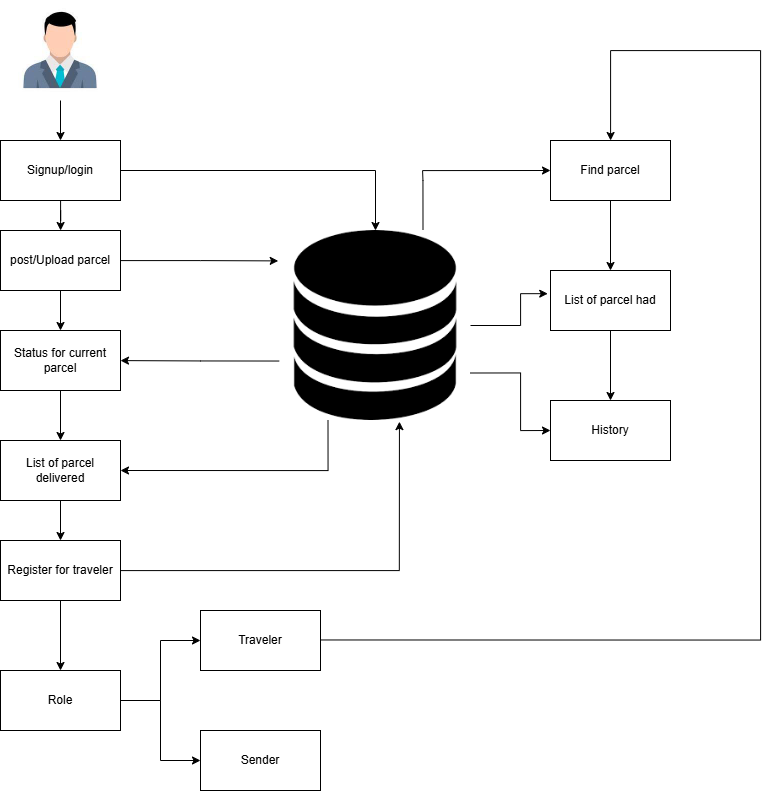

The diagram above was exported from draw.io. Its source (the exported page's mxGraphModel, read from the mxfile embedded in the PNG):
<mxGraphModel dx="1909" dy="1013" grid="1" gridSize="10" guides="1" tooltips="1" connect="1" arrows="1" fold="1" page="1" pageScale="1" pageWidth="850" pageHeight="1100" math="0" shadow="0">
  <root>
    <mxCell id="0" />
    <mxCell id="1" parent="0" />
    <mxCell id="p6IO-C_1mdUqd2NeQbEr-34" value="" style="edgeStyle=orthogonalEdgeStyle;rounded=0;orthogonalLoop=1;jettySize=auto;html=1;" edge="1" parent="1" source="p6IO-C_1mdUqd2NeQbEr-1" target="p6IO-C_1mdUqd2NeQbEr-2">
      <mxGeometry relative="1" as="geometry" />
    </mxCell>
    <mxCell id="p6IO-C_1mdUqd2NeQbEr-1" value="" style="shape=image;verticalLabelPosition=bottom;labelBackgroundColor=default;verticalAlign=top;aspect=fixed;imageAspect=0;image=data:image/jpeg,(base64 omitted: 4052 chars);" vertex="1" parent="1">
      <mxGeometry x="90" y="40" width="100" height="100" as="geometry" />
    </mxCell>
    <mxCell id="p6IO-C_1mdUqd2NeQbEr-21" value="" style="edgeStyle=orthogonalEdgeStyle;rounded=0;orthogonalLoop=1;jettySize=auto;html=1;" edge="1" parent="1" source="p6IO-C_1mdUqd2NeQbEr-2" target="p6IO-C_1mdUqd2NeQbEr-3">
      <mxGeometry relative="1" as="geometry" />
    </mxCell>
    <mxCell id="p6IO-C_1mdUqd2NeQbEr-2" value="Signup/login" style="rounded=0;whiteSpace=wrap;html=1;" vertex="1" parent="1">
      <mxGeometry x="80" y="180" width="120" height="60" as="geometry" />
    </mxCell>
    <mxCell id="p6IO-C_1mdUqd2NeQbEr-22" value="" style="edgeStyle=orthogonalEdgeStyle;rounded=0;orthogonalLoop=1;jettySize=auto;html=1;" edge="1" parent="1" source="p6IO-C_1mdUqd2NeQbEr-3" target="p6IO-C_1mdUqd2NeQbEr-4">
      <mxGeometry relative="1" as="geometry" />
    </mxCell>
    <mxCell id="p6IO-C_1mdUqd2NeQbEr-3" value="post/Upload parcel" style="rounded=0;whiteSpace=wrap;html=1;" vertex="1" parent="1">
      <mxGeometry x="80" y="270" width="120" height="60" as="geometry" />
    </mxCell>
    <mxCell id="p6IO-C_1mdUqd2NeQbEr-23" value="" style="edgeStyle=orthogonalEdgeStyle;rounded=0;orthogonalLoop=1;jettySize=auto;html=1;" edge="1" parent="1" source="p6IO-C_1mdUqd2NeQbEr-4" target="p6IO-C_1mdUqd2NeQbEr-5">
      <mxGeometry relative="1" as="geometry" />
    </mxCell>
    <mxCell id="p6IO-C_1mdUqd2NeQbEr-4" value="Status for current parcel" style="rounded=0;whiteSpace=wrap;html=1;" vertex="1" parent="1">
      <mxGeometry x="80" y="370" width="120" height="60" as="geometry" />
    </mxCell>
    <mxCell id="p6IO-C_1mdUqd2NeQbEr-24" value="" style="edgeStyle=orthogonalEdgeStyle;rounded=0;orthogonalLoop=1;jettySize=auto;html=1;" edge="1" parent="1" source="p6IO-C_1mdUqd2NeQbEr-5" target="p6IO-C_1mdUqd2NeQbEr-6">
      <mxGeometry relative="1" as="geometry" />
    </mxCell>
    <mxCell id="p6IO-C_1mdUqd2NeQbEr-5" value="List of parcel delivered" style="rounded=0;whiteSpace=wrap;html=1;" vertex="1" parent="1">
      <mxGeometry x="80" y="480" width="120" height="60" as="geometry" />
    </mxCell>
    <mxCell id="p6IO-C_1mdUqd2NeQbEr-25" value="" style="edgeStyle=orthogonalEdgeStyle;rounded=0;orthogonalLoop=1;jettySize=auto;html=1;" edge="1" parent="1" source="p6IO-C_1mdUqd2NeQbEr-6" target="p6IO-C_1mdUqd2NeQbEr-12">
      <mxGeometry relative="1" as="geometry" />
    </mxCell>
    <mxCell id="p6IO-C_1mdUqd2NeQbEr-30" style="edgeStyle=orthogonalEdgeStyle;rounded=0;orthogonalLoop=1;jettySize=auto;html=1;entryX=0.626;entryY=1.006;entryDx=0;entryDy=0;entryPerimeter=0;" edge="1" parent="1" source="p6IO-C_1mdUqd2NeQbEr-6" target="p6IO-C_1mdUqd2NeQbEr-11">
      <mxGeometry relative="1" as="geometry">
        <mxPoint x="480" y="610" as="targetPoint" />
        <Array as="points">
          <mxPoint x="479" y="610" />
        </Array>
      </mxGeometry>
    </mxCell>
    <mxCell id="p6IO-C_1mdUqd2NeQbEr-6" value="Register for traveler" style="rounded=0;whiteSpace=wrap;html=1;" vertex="1" parent="1">
      <mxGeometry x="80" y="580" width="120" height="60" as="geometry" />
    </mxCell>
    <mxCell id="p6IO-C_1mdUqd2NeQbEr-7" value="History" style="rounded=0;whiteSpace=wrap;html=1;" vertex="1" parent="1">
      <mxGeometry x="630" y="440" width="120" height="60" as="geometry" />
    </mxCell>
    <mxCell id="p6IO-C_1mdUqd2NeQbEr-20" value="" style="edgeStyle=orthogonalEdgeStyle;rounded=0;orthogonalLoop=1;jettySize=auto;html=1;" edge="1" parent="1" source="p6IO-C_1mdUqd2NeQbEr-8" target="p6IO-C_1mdUqd2NeQbEr-7">
      <mxGeometry relative="1" as="geometry" />
    </mxCell>
    <mxCell id="p6IO-C_1mdUqd2NeQbEr-8" value="List of parcel had" style="rounded=0;whiteSpace=wrap;html=1;" vertex="1" parent="1">
      <mxGeometry x="630" y="310" width="120" height="60" as="geometry" />
    </mxCell>
    <mxCell id="p6IO-C_1mdUqd2NeQbEr-19" value="" style="edgeStyle=orthogonalEdgeStyle;rounded=0;orthogonalLoop=1;jettySize=auto;html=1;" edge="1" parent="1" source="p6IO-C_1mdUqd2NeQbEr-9" target="p6IO-C_1mdUqd2NeQbEr-8">
      <mxGeometry relative="1" as="geometry" />
    </mxCell>
    <mxCell id="p6IO-C_1mdUqd2NeQbEr-9" value="Find parcel" style="rounded=0;whiteSpace=wrap;html=1;" vertex="1" parent="1">
      <mxGeometry x="630" y="180" width="120" height="60" as="geometry" />
    </mxCell>
    <mxCell id="p6IO-C_1mdUqd2NeQbEr-28" style="edgeStyle=orthogonalEdgeStyle;rounded=0;orthogonalLoop=1;jettySize=auto;html=1;exitX=-0.007;exitY=0.687;exitDx=0;exitDy=0;exitPerimeter=0;" edge="1" parent="1" source="p6IO-C_1mdUqd2NeQbEr-11" target="p6IO-C_1mdUqd2NeQbEr-4">
      <mxGeometry relative="1" as="geometry" />
    </mxCell>
    <mxCell id="p6IO-C_1mdUqd2NeQbEr-29" style="edgeStyle=orthogonalEdgeStyle;rounded=0;orthogonalLoop=1;jettySize=auto;html=1;exitX=0.25;exitY=1;exitDx=0;exitDy=0;entryX=1;entryY=0.5;entryDx=0;entryDy=0;" edge="1" parent="1" source="p6IO-C_1mdUqd2NeQbEr-11" target="p6IO-C_1mdUqd2NeQbEr-5">
      <mxGeometry relative="1" as="geometry">
        <mxPoint x="210" y="520" as="targetPoint" />
        <Array as="points">
          <mxPoint x="408" y="510" />
        </Array>
      </mxGeometry>
    </mxCell>
    <mxCell id="p6IO-C_1mdUqd2NeQbEr-31" style="edgeStyle=orthogonalEdgeStyle;rounded=0;orthogonalLoop=1;jettySize=auto;html=1;exitX=0.75;exitY=0;exitDx=0;exitDy=0;entryX=0;entryY=0.5;entryDx=0;entryDy=0;" edge="1" parent="1" source="p6IO-C_1mdUqd2NeQbEr-11" target="p6IO-C_1mdUqd2NeQbEr-9">
      <mxGeometry relative="1" as="geometry">
        <mxPoint x="620" y="200" as="targetPoint" />
        <Array as="points">
          <mxPoint x="502" y="220" />
          <mxPoint x="502" y="210" />
        </Array>
      </mxGeometry>
    </mxCell>
    <mxCell id="p6IO-C_1mdUqd2NeQbEr-32" style="edgeStyle=orthogonalEdgeStyle;rounded=0;orthogonalLoop=1;jettySize=auto;html=1;entryX=-0.023;entryY=0.386;entryDx=0;entryDy=0;entryPerimeter=0;" edge="1" parent="1" source="p6IO-C_1mdUqd2NeQbEr-11" target="p6IO-C_1mdUqd2NeQbEr-8">
      <mxGeometry relative="1" as="geometry">
        <mxPoint x="600" y="330" as="targetPoint" />
        <Array as="points">
          <mxPoint x="600" y="365" />
          <mxPoint x="600" y="333" />
        </Array>
      </mxGeometry>
    </mxCell>
    <mxCell id="p6IO-C_1mdUqd2NeQbEr-33" style="edgeStyle=orthogonalEdgeStyle;rounded=0;orthogonalLoop=1;jettySize=auto;html=1;exitX=1;exitY=0.75;exitDx=0;exitDy=0;entryX=0;entryY=0.5;entryDx=0;entryDy=0;" edge="1" parent="1" source="p6IO-C_1mdUqd2NeQbEr-11" target="p6IO-C_1mdUqd2NeQbEr-7">
      <mxGeometry relative="1" as="geometry">
        <mxPoint x="600" y="470" as="targetPoint" />
        <Array as="points">
          <mxPoint x="600" y="413" />
          <mxPoint x="600" y="470" />
        </Array>
      </mxGeometry>
    </mxCell>
    <mxCell id="p6IO-C_1mdUqd2NeQbEr-11" value="" style="shape=image;verticalLabelPosition=bottom;labelBackgroundColor=default;verticalAlign=top;aspect=fixed;imageAspect=0;image=data:image/png,(base64 omitted: 4872 chars);" vertex="1" parent="1">
      <mxGeometry x="360" y="270" width="190" height="190" as="geometry" />
    </mxCell>
    <mxCell id="p6IO-C_1mdUqd2NeQbEr-12" value="Role" style="rounded=0;whiteSpace=wrap;html=1;" vertex="1" parent="1">
      <mxGeometry x="80" y="710" width="120" height="60" as="geometry" />
    </mxCell>
    <mxCell id="p6IO-C_1mdUqd2NeQbEr-18" value="" style="edgeStyle=orthogonalEdgeStyle;rounded=0;orthogonalLoop=1;jettySize=auto;html=1;" edge="1" parent="1" target="p6IO-C_1mdUqd2NeQbEr-9">
      <mxGeometry relative="1" as="geometry">
        <mxPoint x="400" y="679.47" as="sourcePoint" />
        <mxPoint x="670" y="90" as="targetPoint" />
        <Array as="points">
          <mxPoint x="840" y="679" />
          <mxPoint x="840" y="90" />
          <mxPoint x="690" y="90" />
        </Array>
      </mxGeometry>
    </mxCell>
    <mxCell id="p6IO-C_1mdUqd2NeQbEr-13" value="Traveler" style="rounded=0;whiteSpace=wrap;html=1;" vertex="1" parent="1">
      <mxGeometry x="280" y="650" width="120" height="60" as="geometry" />
    </mxCell>
    <mxCell id="p6IO-C_1mdUqd2NeQbEr-14" value="Sender" style="rounded=0;whiteSpace=wrap;html=1;" vertex="1" parent="1">
      <mxGeometry x="280" y="770" width="120" height="60" as="geometry" />
    </mxCell>
    <mxCell id="p6IO-C_1mdUqd2NeQbEr-15" value="" style="endArrow=classic;html=1;rounded=0;exitX=1;exitY=0.5;exitDx=0;exitDy=0;entryX=0;entryY=0.5;entryDx=0;entryDy=0;" edge="1" parent="1" source="p6IO-C_1mdUqd2NeQbEr-12" target="p6IO-C_1mdUqd2NeQbEr-13">
      <mxGeometry width="50" height="50" relative="1" as="geometry">
        <mxPoint x="410" y="640" as="sourcePoint" />
        <mxPoint x="460" y="590" as="targetPoint" />
        <Array as="points">
          <mxPoint x="240" y="740" />
          <mxPoint x="240" y="680" />
        </Array>
      </mxGeometry>
    </mxCell>
    <mxCell id="p6IO-C_1mdUqd2NeQbEr-16" value="" style="endArrow=classic;html=1;rounded=0;exitX=1;exitY=0.5;exitDx=0;exitDy=0;entryX=0;entryY=0.5;entryDx=0;entryDy=0;" edge="1" parent="1" source="p6IO-C_1mdUqd2NeQbEr-12" target="p6IO-C_1mdUqd2NeQbEr-14">
      <mxGeometry width="50" height="50" relative="1" as="geometry">
        <mxPoint x="410" y="640" as="sourcePoint" />
        <mxPoint x="460" y="590" as="targetPoint" />
        <Array as="points">
          <mxPoint x="240" y="740" />
          <mxPoint x="240" y="800" />
        </Array>
      </mxGeometry>
    </mxCell>
    <mxCell id="p6IO-C_1mdUqd2NeQbEr-26" value="" style="endArrow=classic;html=1;rounded=0;exitX=1;exitY=0.5;exitDx=0;exitDy=0;entryX=0.5;entryY=0;entryDx=0;entryDy=0;" edge="1" parent="1" source="p6IO-C_1mdUqd2NeQbEr-2" target="p6IO-C_1mdUqd2NeQbEr-11">
      <mxGeometry width="50" height="50" relative="1" as="geometry">
        <mxPoint x="410" y="360" as="sourcePoint" />
        <mxPoint x="450" y="210" as="targetPoint" />
        <Array as="points">
          <mxPoint x="455" y="210" />
        </Array>
      </mxGeometry>
    </mxCell>
    <mxCell id="p6IO-C_1mdUqd2NeQbEr-27" style="edgeStyle=orthogonalEdgeStyle;rounded=0;orthogonalLoop=1;jettySize=auto;html=1;entryX=-0.012;entryY=0.16;entryDx=0;entryDy=0;entryPerimeter=0;" edge="1" parent="1" source="p6IO-C_1mdUqd2NeQbEr-3" target="p6IO-C_1mdUqd2NeQbEr-11">
      <mxGeometry relative="1" as="geometry" />
    </mxCell>
  </root>
</mxGraphModel>